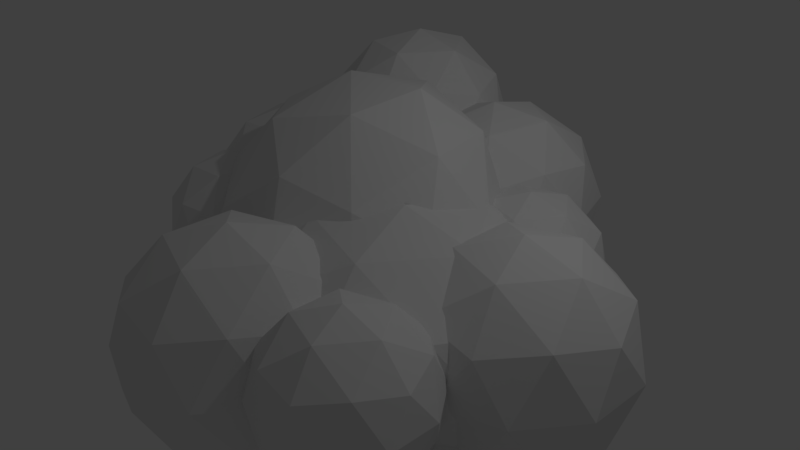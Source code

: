 # Source: cloud1.blend  (saved by Blender 2.77.0; exported with 4.5.12 LTS)
import bpy
from mathutils import Matrix  # noqa: F401  (used for matrix-valued properties, if any)

bpy.ops.wm.read_factory_settings(use_empty=True)
scene = bpy.context.scene
scene.name = 'Scene'

# ---- collections
col_collection_1 = bpy.data.collections.new('Collection 1'); scene.collection.children.link(col_collection_1)

# ---- materials (node trees are filled in below, after node groups)
mat_material = bpy.data.materials.new('Material')
mat_material.alpha_threshold = 0.0
mat_material.use_transparent_shadow = False
mat_material.roughness = 0.5
mat_material.specular_intensity = 0.0

# ---- material node trees

# ---- world
world_world = bpy.data.worlds.new('World'); scene.world = world_world
world_world.color = (0.05088, 0.05088, 0.05088)
world_world.use_sun_shadow = False
world_world.sun_shadow_jitter_overblur = 0.0
world_world.cycles.sampling_method = 'MANUAL'

# ---- cameras
cam_camera = bpy.data.cameras.new('Camera')
cam_camera.clip_end = 100.0
cam_camera.lens = 35.0
cam_camera.sensor_width = 32.0
cam_camera.sensor_height = 18.0
cam_camera.ortho_scale = 7.314
cam_camera.dof.focus_distance = 0.0
cam_camera.dof.aperture_fstop = 128.0

# ---- lights
light_lamp = bpy.data.lights.new('Lamp', 'POINT')
light_lamp.transmission_factor = 0.0
light_lamp.cutoff_distance = 30.0
light_lamp.energy = 100.0
light_lamp.shadow_buffer_clip_start = 1.001
light_lamp.shadow_soft_size = 0.1
light_lamp.shadow_maximum_resolution = 0.006
light_lamp.use_absolute_resolution = True

# ---- meshes
me_icosphere = bpy.data.meshes.new('Icosphere')
me_icosphere.from_pydata([(2.564, -1.502, 0.1917), (3.572, -0.732, 0.924), (2.179, -0.732, 1.377), (2.179, -0.732, -0.9934), (3.572, -0.732, -0.5407), (2.949, 0.5141, 1.377), (1.555, 0.5141, -0.5407), (2.949, 0.5141, -0.9934), (3.81, 0.5141, 0.1917), (2.564, 1.284, 0.1917), (2.337, -1.294, 0.8882), (3.156, -1.294, 0.6221), (2.93, -0.8414, 1.319), (3.749, -0.8414, 0.1917), (3.156, -1.294, -0.2388), (1.831, -1.294, 0.1917), (2.337, -1.294, -0.5049), (1.605, -0.8414, -0.5049), (2.93, -0.8414, -0.9354), (3.888, -0.109, 0.6221), (3.888, -0.109, -0.2388), (2.564, -0.109, 1.585), (3.382, -0.109, 1.319), (1.745, -0.109, -0.9354), (3.382, -0.109, -0.9354), (2.564, -0.109, -1.201), (3.522, 0.6234, 0.8882), (2.197, 0.6235, 1.319), (1.379, 0.6234, 0.1917), (2.197, 0.6235, -0.9354), (3.522, 0.6234, -0.5049), (2.79, 1.076, 0.8882), (3.296, 1.076, 0.1917), (1.971, 1.076, 0.6221), (1.971, 1.076, -0.2388), (2.79, 1.076, -0.5049), (1.147, -1.65, 0.5193), (2.624, -0.8469, 1.592), (0.5834, -0.8469, 2.255), (-0.6779, -0.8469, 0.5193), (0.5834, -0.8469, -1.217), (2.624, -0.8469, -0.5536), (1.712, 0.4526, 2.255), (-0.3293, 0.4526, 1.592), (1.712, 0.4526, -1.217), (2.973, 0.4526, 0.5193), (1.147, 1.256, 0.5193), (0.8159, -1.433, 1.54), (2.016, -1.433, 1.15), (1.684, -0.961, 2.17), (2.884, -0.961, 0.5193), (2.016, -1.433, -0.1113), (0.07454, -1.433, 0.5193), (-0.257, -0.961, 1.54), (0.8159, -1.433, -0.5011), (-0.257, -0.961, -0.5011), (1.684, -0.961, -1.132), (3.088, -0.1972, 1.15), (1.147, -0.1972, 2.56), (2.347, -0.1972, 2.17), (2.347, -0.1972, -1.132), (1.147, -0.1972, -1.522), (2.552, 0.5666, 1.54), (0.611, 0.5666, 2.17), (0.611, 0.5666, -1.132), (2.552, 0.5666, -0.5011), (1.479, 1.039, 1.54), (2.22, 1.039, 0.5193), (0.2795, 1.039, 1.15), (0.2795, 1.039, -0.1113), (1.479, 1.039, -0.5011), (0.3475, -1.406, 2.298), (1.356, -0.6356, 3.031), (-0.03756, -0.6356, 3.483), (-0.8986, -0.6356, 2.298), (1.356, -0.6356, 1.566), (0.7325, 0.6104, 3.483), (-0.6606, 0.6104, 3.031), (-0.6606, 0.6104, 1.566), (0.7325, 0.6104, 1.113), (1.594, 0.6104, 2.298), (0.3475, 1.38, 2.298), (0.1212, -1.198, 2.995), (0.94, -1.198, 2.729), (0.7137, -0.745, 3.425), (1.533, -0.745, 2.298), (0.94, -1.198, 1.868), (-0.3849, -1.198, 2.298), (-0.6112, -0.745, 2.995), (0.1212, -1.198, 1.602), (-0.6112, -0.745, 1.602), (0.7137, -0.745, 1.171), (1.672, -0.01261, 2.729), (0.3475, -0.01261, 3.691), (1.166, -0.01261, 3.425), (-0.9774, -0.01261, 2.729), (-0.4714, -0.01261, 3.425), (-0.4714, -0.01261, 1.171), (-0.9774, -0.01261, 1.868), (1.306, 0.7198, 2.995), (-0.01873, 0.7198, 3.425), (-0.8376, 0.7198, 2.298), (-0.01873, 0.7198, 1.171), (1.306, 0.7198, 1.602), (0.5738, 1.172, 2.995), (1.08, 1.172, 2.298), (-0.245, 1.172, 2.729), (-0.245, 1.172, 1.868), (0.5738, 1.172, 1.602), (1.672, -0.9103, -1.031), (1.395, -0.3575, -1.882), (2.395, -0.3575, -1.557), (1.948, 0.537, -0.1808), (0.9481, 0.537, -1.557), (1.948, 0.537, -1.882), (2.566, 0.537, -1.031), (1.672, 1.09, -1.031), (2.097, -0.7609, -0.7225), (2.522, -0.436, -1.031), (2.097, -0.7609, -1.34), (1.146, -0.7609, -1.031), (1.509, -0.7609, -1.531), (0.9835, -0.436, -1.531), (1.935, -0.436, -1.84), (2.623, 0.08974, -0.7225), (2.623, 0.08974, -1.34), (1.084, 0.08974, -1.84), (2.259, 0.08974, -1.84), (1.672, 0.08974, -2.031), (2.36, 0.6155, -0.5315), (1.409, 0.6155, -0.2225), (0.8211, 0.6155, -1.031), (1.409, 0.6155, -1.84), (2.36, 0.6155, -1.531), (1.834, 0.9404, -0.5315), (2.197, 0.9404, -1.031), (1.246, 0.9404, -0.7225), (1.246, 0.9404, -1.34), (1.834, 0.9404, -1.531), (-2.385, -1.519, -0.9064), (-3.158, -0.7487, -1.883), (-1.697, -0.6512, -1.865), (-2.448, -0.8151, 0.3768), (-3.622, -0.85, -0.4976), (-2.509, 0.5539, -2.049), (-1.798, 0.4874, 0.2109), (-3.26, 0.39, 0.1929), (-3.699, 0.431, -1.204), (-2.572, 1.258, -0.766), (-1.964, -1.253, -1.482), (-2.823, -1.31, -1.493), (-2.419, -0.7999, -2.057), (-3.551, -0.9167, -1.253), (-3.096, -1.369, -0.6784), (-1.706, -1.277, -0.6614), (-1.302, -0.7668, -1.225), (-2.405, -1.349, -0.1645), (-1.743, -0.8631, 0.09285), (-3.133, -0.9558, 0.0758), (-3.596, -0.1638, -1.668), (-3.868, -0.2233, -0.8533), (-2.037, -0.0343, -2.154), (-2.896, -0.09157, -2.165), (-2.061, -0.1697, 0.4922), (-3.61, -0.2474, -0.03224), (-2.92, -0.227, 0.4817), (-3.214, 0.6018, -1.765), (-1.824, 0.6945, -1.748), (-1.406, 0.6554, -0.4198), (-2.538, 0.5386, 0.3842), (-3.655, 0.5055, -0.4474), (-2.551, 1.088, -1.508), (-3.251, 1.015, -1.011), (-1.861, 1.108, -0.994), (-2.134, 1.049, -0.1795), (-2.993, 0.9913, -0.19), (-0.9315, -1.576, -0.7704), (-2.043, -0.772, -2.218), (0.0982, -0.6293, -2.192), (0.7418, -0.6894, -0.1453), (-1.001, -0.8694, 1.093), (-2.722, -0.9204, -0.1878), (-1.126, 1.319, -0.6239), (-0.3092, -1.274, -1.619), (-1.568, -1.358, -1.634), (-0.9623, -0.8011, -2.469), (-2.62, -0.9722, -1.292), (-1.967, -1.445, -0.4408), (0.06913, -1.309, -0.4158), (0.6744, -0.7525, -1.251), (-0.9555, -1.415, 0.3121), (0.02799, -0.8937, 0.6795), (-2.008, -1.029, 0.6545), (-2.666, -0.1772, -1.915), (-0.3825, 0.01248, -2.628), (-1.641, -0.07142, -2.643), (-2.687, -0.2998, 0.4806), (-1.675, -0.2698, 1.234), (-2.086, 0.6364, -2.074), (-1.102, 1.158, -1.706), (-2.127, 1.052, -0.9785), (-1.749, 1.017, 0.2243), (0.3724, -1.172, -2.185), (-0.401, -0.4018, -3.161), (1.06, -0.3044, -3.144), (1.5, -0.3454, -1.747), (0.2483, 0.9007, -3.327), (1.423, 0.9356, -2.453), (0.9591, 0.8343, -1.067), (0.1856, 1.604, -2.044), (0.7932, -0.9057, -2.761), (-0.06579, -0.963, -2.771), (0.3386, -0.453, -3.335), (-0.7931, -0.5698, -2.531), (-0.3385, -1.023, -1.957), (1.051, -0.9299, -1.94), (1.456, -0.4199, -2.503), (0.352, -1.002, -1.443), (1.015, -0.5163, -1.185), (-0.3753, -0.6089, -1.202), (-0.8382, 0.1831, -2.946), (-1.111, 0.1236, -2.131), (0.7202, 0.3126, -3.432), (-0.1388, 0.2553, -3.443), (1.669, 0.3089, -2.097), (1.411, 0.333, -2.918), (1.396, 0.2494, -1.283), (-0.4566, 0.9487, -3.043), (0.9333, 1.041, -3.026), (1.351, 1.002, -1.698), (0.2194, 0.8855, -0.894), (-0.8978, 0.8524, -1.726), (0.206, 1.435, -2.786), (-0.4934, 1.362, -2.289), (0.8965, 1.455, -2.272), (0.6238, 1.395, -1.458), (-0.2352, 1.338, -1.468), (-1.968, -0.9714, 0.5661), (-2.013, -0.4662, 1.487), (-2.856, -0.4912, 0.8596), (-2.057, 0.5165, -0.2542), (-1.547, 0.4688, 1.368), (-2.596, 0.3988, 1.355), (-2.912, 0.4283, 0.3526), (-2.102, 1.022, 0.6669), (-2.283, -0.8214, 0.1451), (-2.805, -0.5391, 0.3176), (-2.479, -0.8641, 0.7297), (-1.481, -0.7976, 0.742), (-1.983, -0.8494, 1.099), (-1.507, -0.5007, 1.283), (-2.505, -0.5672, 1.271), (-2.837, 0.001338, 0.0196), (-3.033, -0.0414, 0.6042), (-1.735, -0.00293, 1.57), (-1.233, 0.04889, 1.213), (-2.848, -0.05873, 1.194), (-2.352, -0.04404, 1.562), (-2.563, 0.5509, -0.0504), (-1.266, 0.5894, 0.9154), (-2.078, 0.5055, 1.492), (-2.88, 0.4818, 0.8956), (-2.088, 0.8996, 0.1343), (-2.59, 0.8478, 0.491), (-1.592, 0.9143, 0.5032), (-1.788, 0.8716, 1.088), (-2.404, 0.8305, 1.08), (-1.155, 0.7435, 1.423), (0.04233, 0.4282, 1.665), (0.7897, 1.194, 0.9969), (-1.147, 1.704, 0.6053), (0.05461, 1.983, 0.3422), (-2.027, 0.9313, 0.662), (-0.8372, -0.3446, 1.721), (1.107, 0.1059, 1.296), (1.12, 1.66, -0.02669), (-0.8173, 2.17, -0.4183), (-1.513, -0.8292, 1.145), (-2.248, -0.04066, 0.4908), (-0.3159, -1.145, 1.388), (1.641, 0.8604, -0.3606), (-0.2913, 1.964, -1.257), (0.9058, 1.649, -1.015), (-2.24, 0.92, -0.3266), (-1.493, 1.686, -0.9943), (-1.727, -0.8406, 0.1569), (0.2102, -1.351, 0.5486), (-0.6618, -1.163, -0.212), (0.54, -0.8844, -0.4751), (-1.714, 0.7138, -1.166), (0.23, 1.164, -1.591), (-0.2794, 1.351, 1.172), (-1.763, 1.671, -0.1224), (-1.776, 0.03626, 1.268), (0.2608, -0.5001, 1.68), (1.532, 0.8028, 0.544), (0.2817, 2.144, -0.5699), (-0.8888, -1.325, 0.7001), (1.169, 0.7835, -1.138), (-0.8679, 1.32, -1.55), (0.8229, -1.788, -0.9956), (1.341, -1.392, -0.6192), (0.625, -1.392, -0.3866), (0.1826, -1.392, -0.9956), (0.625, -1.392, -1.605), (1.341, -1.392, -1.372), (0.3049, -0.752, -1.372), (1.021, -0.752, -1.605), (1.463, -0.752, -0.9956), (0.7066, -1.681, -0.6377), (1.127, -1.681, -0.7744), (1.011, -1.448, -0.4164), (1.432, -1.448, -0.9956), (1.127, -1.681, -1.217), (0.4465, -1.681, -0.9956), (0.3302, -1.448, -0.6377), (0.7066, -1.681, -1.354), (0.3302, -1.448, -1.354), (1.011, -1.448, -1.575), (1.504, -1.072, -0.7744), (1.504, -1.072, -1.217), (1.244, -1.072, -0.4164), (0.1421, -1.072, -0.7744), (0.4021, -1.072, -0.4164), (0.4021, -1.072, -1.575), (0.1421, -1.072, -1.217), (1.244, -1.072, -1.575), (0.8229, -1.072, -1.711), (0.6347, -0.6958, -1.575), (1.316, -0.6958, -1.354), (0.9392, -0.4632, -1.354), (2.239, -1.67, 1.317), (2.757, -1.274, 1.694), (2.041, -1.274, 1.926), (1.599, -1.274, 1.317), (2.041, -1.274, 0.7084), (2.757, -1.274, 0.941), (2.437, -0.634, 1.926), (2.88, -0.634, 1.317), (2.123, -1.563, 1.675), (2.544, -1.563, 1.539), (2.428, -1.331, 1.896), (2.848, -1.331, 1.317), (2.544, -1.563, 1.096), (1.863, -1.563, 1.317), (1.747, -1.331, 1.675), (2.123, -1.563, 0.9594), (1.747, -1.331, 0.9594), (2.428, -1.331, 0.7382), (2.92, -0.9542, 1.539), (2.92, -0.9542, 1.096), (2.239, -0.9542, 2.033), (2.66, -0.9542, 1.896), (1.559, -0.9542, 1.539), (1.819, -0.9542, 1.896), (2.66, -0.9542, 0.7382), (2.732, -0.5778, 1.675), (2.051, -0.5778, 1.896), (2.356, -0.3452, 1.675), (2.616, -0.3452, 1.317), (-0.1173, -2.169, 1.136), (0.6073, -1.616, 1.663), (-0.3941, -1.616, 1.988), (-1.013, -1.616, 1.136), (-0.3941, -1.616, 0.2845), (0.6073, -1.616, 0.6099), (-0.842, -0.72, 1.663), (-0.28, -2.02, 1.637), (0.3086, -2.02, 1.446), (0.1459, -1.694, 1.947), (0.7346, -1.694, 1.136), (0.3086, -2.02, 0.8269), (-0.6438, -2.02, 1.136), (-0.8065, -1.694, 1.637), (-0.28, -2.02, 0.6357), (-0.8065, -1.694, 0.6357), (0.1459, -1.694, 0.3262), (0.8351, -1.168, 1.446), (0.8351, -1.168, 0.8269), (-0.1173, -1.168, 2.138), (0.4713, -1.168, 1.947), (-1.07, -1.168, 1.446), (-0.706, -1.168, 1.947), (-0.706, -1.168, 0.3262), (-1.07, -1.168, 0.8269), (0.4713, -1.168, 0.3262), (-0.1173, -1.168, 0.1349), (-0.3806, -0.6413, 1.947), (-0.9692, -0.6413, 1.136), (-0.5433, -0.3159, 1.446), (2.098, -0.8684, 2.22), (2.822, -0.3148, 2.746), (1.821, -0.3148, 3.072), (2.822, -0.3148, 1.693), (2.374, 0.581, 3.072), (1.373, 0.581, 2.746), (1.373, 0.581, 1.693), (2.374, 0.581, 1.368), (2.993, 0.581, 2.22), (2.098, 1.135, 2.22), (1.935, -0.7188, 2.721), (2.524, -0.7188, 2.529), (2.361, -0.3934, 3.03), (2.949, -0.3934, 2.22), (2.524, -0.7188, 1.91), (1.571, -0.7188, 2.22), (1.408, -0.3934, 2.721), (1.935, -0.7188, 1.719), (2.361, -0.3934, 1.41), (3.05, 0.1331, 2.529), (3.05, 0.1331, 1.91), (2.098, 0.1331, 3.221), (2.686, 0.1331, 3.03), (1.145, 0.1331, 2.529), (1.509, 0.1331, 3.03), (2.686, 0.1331, 1.41), (2.787, 0.6596, 2.721), (1.834, 0.6596, 3.03), (1.246, 0.6596, 2.22), (1.834, 0.6596, 1.41), (2.787, 0.6596, 1.719), (2.26, 0.985, 2.721), (2.624, 0.985, 2.22), (1.672, 0.985, 2.529), (1.672, 0.985, 1.91), (2.26, 0.985, 1.719), (-1.444, -0.3502, -2.261), (-2.615, 0.3737, -2.261), (-1.806, 0.3737, -3.375), (-0.4964, 0.3737, -2.949), (-1.082, 1.545, -1.147), (-2.392, 1.545, -1.572), (-2.392, 1.545, -2.949), (-1.082, 1.545, -3.375), (-0.2727, 1.545, -2.261), (-1.444, 2.269, -2.261), (-0.887, -0.1546, -1.856), (-0.33, 0.2709, -2.261), (-0.887, -0.1546, -2.665), (-2.132, -0.1546, -2.261), (-2.345, 0.2709, -1.606), (-1.657, -0.1546, -2.915), (-2.345, 0.2709, -2.915), (-1.1, 0.2709, -3.32), (-0.1985, 0.9594, -1.856), (-0.1985, 0.9594, -2.665), (-1.444, 0.9594, -0.9511), (-0.6743, 0.9594, -1.201), (-2.689, 0.9594, -1.856), (-2.214, 0.9594, -1.201), (-2.214, 0.9594, -3.32), (-2.689, 0.9594, -2.665), (-0.6743, 0.9594, -3.32), (-1.444, 0.9594, -3.57), (-0.5428, 1.648, -1.606), (-1.788, 1.648, -1.201), (-2.558, 1.648, -2.261), (-1.788, 1.648, -3.32), (-0.5428, 1.648, -2.915), (-1.231, 2.073, -1.606), (-0.7555, 2.073, -2.261), (-2.001, 2.073, -1.856), (-2.001, 2.073, -2.665), (-1.231, 2.073, -2.915)], [], [(0, 11, 10), (1, 11, 13), (0, 10, 15), (0, 15, 16), (0, 16, 14), (1, 13, 19), (3, 17, 23), (4, 18, 24), (1, 19, 22), (3, 23, 25), (4, 24, 20), (5, 26, 31), (6, 28, 34), (7, 29, 35), (8, 30, 32), (32, 35, 9), (32, 30, 35), (30, 7, 35), (35, 34, 9), (35, 29, 34), (29, 6, 34), (34, 33, 9), (34, 28, 33), (33, 31, 9), (33, 27, 31), (27, 5, 31), (31, 32, 9), (31, 26, 32), (26, 8, 32), (20, 30, 8), (20, 24, 30), (24, 7, 30), (25, 29, 7), (21, 5, 27), (22, 26, 5), (22, 19, 26), (19, 8, 26), (24, 25, 7), (24, 18, 25), (18, 3, 25), (21, 22, 5), (21, 12, 22), (12, 1, 22), (19, 20, 8), (19, 13, 20), (13, 4, 20), (14, 18, 4), (14, 16, 18), (16, 3, 18), (16, 17, 3), (16, 15, 17), (13, 14, 4), (13, 11, 14), (11, 0, 14), (10, 12, 2), (10, 11, 12), (11, 1, 12), (36, 48, 47), (36, 47, 52), (36, 52, 54), (36, 54, 51), (38, 49, 58), (41, 56, 60), (37, 57, 59), (42, 62, 66), (43, 63, 68), (44, 64, 70), (67, 70, 46), (67, 65, 70), (65, 44, 70), (69, 68, 46), (68, 66, 46), (68, 63, 66), (63, 42, 66), (66, 67, 46), (66, 62, 67), (62, 45, 67), (59, 57, 62), (57, 45, 62), (60, 56, 61), (56, 40, 61), (58, 49, 59), (49, 37, 59), (51, 56, 41), (51, 54, 56), (54, 40, 56), (54, 55, 40), (54, 52, 55), (52, 39, 55), (52, 47, 53), (47, 38, 53), (50, 51, 41), (50, 48, 51), (48, 36, 51), (47, 49, 38), (47, 48, 49), (48, 37, 49), (71, 83, 82), (72, 83, 85), (71, 82, 87), (71, 87, 89), (71, 89, 86), (72, 85, 92), (73, 84, 93), (74, 88, 95), (72, 92, 94), (73, 93, 96), (74, 95, 98), (76, 99, 104), (77, 100, 106), (78, 101, 107), (79, 102, 108), (80, 103, 105), (105, 108, 81), (105, 103, 108), (103, 79, 108), (108, 107, 81), (108, 102, 107), (102, 78, 107), (107, 106, 81), (107, 101, 106), (101, 77, 106), (106, 104, 81), (106, 100, 104), (100, 76, 104), (104, 105, 81), (104, 99, 105), (99, 80, 105), (98, 101, 78), (98, 95, 101), (95, 77, 101), (96, 100, 77), (96, 93, 100), (93, 76, 100), (94, 99, 76), (94, 92, 99), (92, 80, 99), (97, 98, 78), (97, 90, 98), (90, 74, 98), (95, 96, 77), (95, 88, 96), (88, 73, 96), (93, 94, 76), (93, 84, 94), (84, 72, 94), (86, 89, 91), (89, 87, 90), (87, 74, 90), (87, 88, 74), (87, 82, 88), (82, 73, 88), (85, 86, 75), (85, 83, 86), (83, 71, 86), (82, 84, 73), (82, 83, 84), (83, 72, 84), (109, 120, 121), (109, 121, 119), (111, 123, 127), (110, 126, 128), (111, 127, 125), (112, 129, 134), (113, 131, 137), (114, 132, 138), (115, 133, 135), (135, 138, 116), (135, 133, 138), (133, 114, 138), (138, 137, 116), (138, 132, 137), (132, 113, 137), (137, 136, 116), (137, 131, 136), (136, 134, 116), (136, 130, 134), (130, 112, 134), (134, 135, 116), (134, 129, 135), (129, 115, 135), (125, 133, 115), (125, 127, 133), (127, 114, 133), (128, 132, 114), (128, 126, 132), (124, 115, 129), (127, 128, 114), (127, 123, 128), (123, 110, 128), (124, 125, 115), (124, 118, 125), (118, 111, 125), (119, 123, 111), (119, 121, 123), (121, 110, 123), (121, 122, 110), (121, 120, 122), (118, 119, 111), (118, 117, 119), (117, 109, 119), (139, 150, 149), (140, 150, 152), (139, 149, 154), (139, 154, 156), (139, 156, 153), (140, 152, 159), (141, 151, 161), (142, 157, 163), (143, 158, 164), (140, 159, 162), (143, 164, 160), (144, 166, 171), (146, 169, 175), (147, 170, 172), (172, 175, 148), (172, 170, 175), (170, 146, 175), (175, 174, 148), (175, 169, 174), (169, 145, 174), (174, 173, 148), (174, 168, 173), (173, 171, 148), (173, 167, 171), (167, 144, 171), (171, 172, 148), (171, 166, 172), (166, 147, 172), (160, 170, 147), (160, 164, 170), (164, 146, 170), (165, 169, 146), (162, 166, 144), (162, 159, 166), (159, 147, 166), (164, 165, 146), (164, 158, 165), (158, 142, 165), (161, 162, 144), (161, 151, 162), (151, 140, 162), (159, 160, 147), (159, 152, 160), (152, 143, 160), (153, 158, 143), (153, 156, 158), (156, 142, 158), (156, 157, 142), (156, 154, 157), (154, 149, 155), (152, 153, 143), (152, 150, 153), (150, 139, 153), (149, 151, 141), (149, 150, 151), (150, 140, 151), (176, 184, 183), (177, 184, 186), (176, 183, 188), (176, 188, 190), (176, 190, 187), (177, 186, 193), (178, 185, 194), (181, 192, 196), (177, 193, 195), (200, 201, 182), (199, 200, 182), (195, 193, 198), (196, 192, 197), (192, 180, 197), (194, 185, 195), (185, 177, 195), (187, 192, 181), (187, 190, 192), (190, 180, 192), (190, 191, 180), (190, 188, 191), (188, 179, 191), (188, 189, 179), (188, 183, 189), (183, 178, 189), (186, 187, 181), (186, 184, 187), (184, 176, 187), (183, 185, 178), (183, 184, 185), (184, 177, 185), (202, 211, 210), (203, 211, 213), (202, 210, 215), (202, 215, 217), (202, 217, 214), (203, 213, 220), (204, 212, 222), (205, 216, 224), (203, 220, 223), (204, 222, 225), (205, 224, 226), (206, 227, 232), (207, 228, 234), (208, 229, 235), (233, 236, 209), (233, 231, 236), (236, 235, 209), (236, 230, 235), (230, 208, 235), (235, 234, 209), (235, 229, 234), (229, 207, 234), (234, 232, 209), (234, 228, 232), (228, 206, 232), (232, 233, 209), (232, 227, 233), (226, 229, 208), (226, 224, 229), (224, 207, 229), (225, 228, 207), (225, 222, 228), (222, 206, 228), (223, 227, 206), (223, 220, 227), (224, 225, 207), (224, 216, 225), (216, 204, 225), (222, 223, 206), (222, 212, 223), (212, 203, 223), (220, 213, 221), (214, 217, 219), (217, 215, 218), (215, 205, 218), (215, 216, 205), (215, 210, 216), (210, 204, 216), (213, 211, 214), (211, 202, 214), (210, 212, 204), (210, 211, 212), (211, 203, 212), (237, 248, 249), (237, 249, 247), (238, 250, 254), (239, 251, 256), (238, 254, 257), (239, 256, 253), (240, 258, 262), (241, 259, 265), (242, 260, 266), (243, 261, 263), (263, 266, 244), (263, 261, 266), (261, 242, 266), (266, 265, 244), (266, 260, 265), (260, 241, 265), (265, 264, 244), (265, 259, 264), (264, 262, 244), (262, 263, 244), (262, 258, 263), (258, 243, 263), (253, 261, 243), (253, 256, 261), (256, 242, 261), (257, 260, 242), (257, 254, 260), (254, 241, 260), (255, 259, 241), (256, 257, 242), (256, 251, 257), (251, 238, 257), (254, 255, 241), (254, 250, 255), (252, 253, 243), (252, 246, 253), (246, 239, 253), (247, 251, 239), (247, 249, 251), (249, 238, 251), (249, 250, 238), (249, 248, 250), (246, 247, 239), (246, 245, 247), (245, 237, 247), (287, 286, 297), (284, 289, 283), (285, 297, 277), (287, 297, 285), (284, 283, 292), (278, 285, 277), (281, 276, 296), (271, 270, 291), (268, 274, 269), (267, 268, 291), (275, 296, 271), (270, 267, 291), (283, 278, 272), (270, 272, 267), (272, 293, 267), (282, 296, 275), (267, 273, 268), (273, 294, 268), (274, 295, 269), (269, 275, 271), (271, 276, 270), (299, 289, 284), (283, 272, 292), (277, 273, 293), (298, 290, 282), (279, 294, 273), (280, 282, 275), (281, 284, 276), (268, 269, 291), (276, 292, 270), (299, 284, 281), (277, 279, 273), (298, 282, 280), (282, 290, 281), (280, 275, 295), (284, 292, 276), (295, 275, 269), (269, 271, 291), (296, 276, 271), (278, 277, 293), (282, 281, 296), (297, 279, 277), (290, 299, 281), (292, 272, 270), (287, 288, 286), (293, 273, 267), (300, 310, 309), (301, 310, 312), (300, 309, 314), (300, 314, 316), (300, 316, 313), (301, 312, 319), (303, 315, 322), (304, 317, 324), (305, 318, 326), (301, 319, 321), (303, 322, 325), (304, 324, 327), (305, 326, 320), (329, 307, 330), (320, 329, 308), (320, 326, 329), (326, 307, 329), (327, 328, 307), (327, 324, 328), (324, 306, 328), (326, 327, 307), (326, 318, 327), (318, 304, 327), (324, 325, 306), (324, 317, 325), (317, 303, 325), (322, 315, 323), (315, 302, 323), (311, 301, 321), (319, 320, 308), (319, 312, 320), (312, 305, 320), (313, 318, 305), (313, 316, 318), (316, 304, 318), (316, 317, 304), (316, 314, 317), (314, 303, 317), (314, 315, 303), (314, 309, 315), (309, 302, 315), (312, 313, 305), (312, 310, 313), (310, 300, 313), (309, 311, 302), (309, 310, 311), (310, 301, 311), (331, 340, 339), (332, 340, 342), (331, 339, 344), (331, 344, 346), (331, 346, 343), (332, 342, 349), (333, 341, 351), (334, 345, 353), (336, 348, 355), (332, 349, 352), (333, 351, 354), (336, 355, 350), (337, 356, 358), (358, 356, 359), (356, 338, 359), (354, 351, 357), (351, 337, 357), (352, 356, 337), (352, 349, 356), (349, 338, 356), (353, 345, 354), (345, 333, 354), (351, 352, 337), (351, 341, 352), (341, 332, 352), (349, 350, 338), (349, 342, 350), (342, 336, 350), (343, 348, 336), (343, 346, 348), (346, 335, 348), (346, 347, 335), (346, 344, 347), (344, 334, 347), (344, 345, 334), (344, 339, 345), (339, 333, 345), (342, 343, 336), (342, 340, 343), (340, 331, 343), (339, 341, 333), (339, 340, 341), (340, 332, 341), (360, 368, 367), (361, 368, 370), (360, 367, 372), (360, 372, 374), (360, 374, 371), (361, 370, 377), (362, 369, 379), (363, 373, 381), (364, 375, 383), (365, 376, 385), (361, 377, 380), (362, 379, 382), (363, 381, 384), (364, 383, 386), (365, 385, 378), (366, 387, 389), (388, 366, 389), (384, 381, 388), (381, 366, 388), (382, 387, 366), (382, 379, 387), (385, 376, 386), (376, 364, 386), (383, 375, 384), (375, 363, 384), (381, 382, 366), (381, 373, 382), (373, 362, 382), (379, 369, 380), (369, 361, 380), (377, 370, 378), (370, 365, 378), (371, 376, 365), (371, 374, 376), (374, 364, 376), (374, 375, 364), (374, 372, 375), (372, 363, 375), (372, 373, 363), (372, 367, 373), (367, 362, 373), (370, 371, 365), (370, 368, 371), (368, 360, 371), (367, 369, 362), (367, 368, 369), (368, 361, 369), (390, 401, 400), (391, 401, 403), (390, 400, 405), (390, 405, 407), (390, 407, 404), (391, 403, 409), (392, 402, 411), (393, 408, 415), (391, 409, 412), (392, 411, 414), (393, 415, 410), (394, 416, 421), (395, 417, 423), (396, 418, 424), (397, 419, 425), (398, 420, 422), (422, 425, 399), (422, 420, 425), (420, 397, 425), (425, 424, 399), (425, 419, 424), (419, 396, 424), (424, 423, 399), (424, 418, 423), (418, 395, 423), (423, 421, 399), (423, 417, 421), (417, 394, 421), (421, 422, 399), (421, 416, 422), (416, 398, 422), (410, 420, 398), (410, 415, 420), (415, 397, 420), (414, 417, 395), (414, 411, 417), (411, 394, 417), (412, 416, 394), (412, 409, 416), (409, 398, 416), (413, 414, 395), (413, 406, 414), (406, 392, 414), (411, 412, 394), (411, 402, 412), (402, 391, 412), (409, 410, 398), (409, 403, 410), (403, 393, 410), (404, 408, 393), (405, 400, 406), (400, 392, 406), (403, 404, 393), (403, 401, 404), (401, 390, 404), (400, 402, 392), (400, 401, 402), (401, 391, 402), (426, 439, 441), (426, 441, 438), (427, 440, 448), (428, 442, 450), (429, 443, 452), (427, 448, 451), (428, 450, 453), (429, 452, 445), (430, 454, 459), (431, 455, 461), (432, 456, 462), (433, 457, 463), (434, 458, 460), (460, 463, 435), (460, 458, 463), (458, 433, 463), (463, 462, 435), (463, 457, 462), (457, 432, 462), (462, 461, 435), (462, 456, 461), (456, 431, 461), (461, 459, 435), (461, 455, 459), (455, 430, 459), (459, 460, 435), (459, 454, 460), (454, 434, 460), (445, 458, 434), (445, 452, 458), (452, 433, 458), (453, 457, 433), (453, 450, 457), (450, 432, 457), (451, 456, 432), (451, 448, 456), (448, 431, 456), (449, 455, 431), (449, 446, 455), (446, 430, 455), (447, 454, 430), (447, 444, 454), (444, 434, 454), (452, 453, 433), (452, 443, 453), (443, 428, 453), (450, 451, 432), (450, 442, 451), (442, 427, 451), (448, 449, 431), (448, 440, 449), (444, 445, 434), (438, 443, 429), (438, 441, 443), (441, 428, 443), (441, 442, 428), (441, 439, 442), (439, 427, 442), (439, 440, 427), (437, 436, 438), (436, 426, 438)])
_uv = me_icosphere.uv_layers.new(name='UVMap')
_uv.uv.foreach_set('vector', [0.612, 0.6898, 0.6548, 0.6737, 0.6317, 0.7223, 0.243, 0.5437, 0.2105, 0.5596, 0.2172, 0.5065, 0.612, 0.6898, 0.6317, 0.7223, 0.5778, 0.7197, 0.612, 0.6898, 0.5778, 0.7197, 0.5675, 0.6694, 0.612, 0.6898, 0.5675, 0.6694, 0.6151, 0.641, 0.243, 0.5437, 0.2172, 0.5065, 0.267, 0.5012, 0.2843, 0.8751, 0.3088, 0.8558, 0.3088, 0.9097, 0.612, 0.5975, 0.5675, 0.6151, 0.5778, 0.5776, 0.243, 0.5437, 0.267, 0.5012, 0.2912, 0.5512, 0.504, 0.1739, 0.504, 0.2202, 0.4687, 0.181, 0.07705, 0.5499, 0.07173, 0.5749, 0.03124, 0.5666, 0.8194, 0.1261, 0.7719, 0.122, 0.7995, 0.08657, 0.7748, 0.9024, 0.7748, 0.9501, 0.7446, 0.9277, 0.06888, 0.6183, 0.09708, 0.6584, 0.04211, 0.6584, 0.0, 0.6043, 0.02644, 0.6068, 0.001619, 0.6502, 0.7512, 0.07152, 0.7549, 0.01802, 0.7842, 0.04018, 0.001619, 0.6502, 0.02644, 0.6068, 0.04211, 0.6584, 0.02644, 0.6068, 0.06888, 0.6183, 0.04211, 0.6584, 0.04211, 0.6584, 0.07226, 0.7017, 0.02666, 0.6921, 0.04211, 0.6584, 0.09708, 0.6584, 0.07226, 0.7017, 0.09708, 0.6584, 0.1202, 0.692, 0.07226, 0.7017, 0.8054, 0.0, 0.833, 0.04236, 0.7842, 0.04018, 0.8054, 0.0, 0.8596, 0.006305, 0.833, 0.04236, 0.833, 0.04236, 0.7995, 0.08657, 0.7842, 0.04018, 0.833, 0.04236, 0.8537, 0.09287, 0.7995, 0.08657, 0.8537, 0.09287, 0.8194, 0.1261, 0.7995, 0.08657, 0.7995, 0.08657, 0.7512, 0.07152, 0.7842, 0.04018, 0.7995, 0.08657, 0.7719, 0.122, 0.7512, 0.07152, 0.3215, 0.5057, 0.2947, 0.4663, 0.3358, 0.4682, 0.2476, 0.461, 0.2901, 0.4406, 0.2947, 0.4663, 0.03124, 0.5666, 0.07173, 0.5749, 0.02644, 0.6068, 0.07173, 0.5749, 0.06888, 0.6183, 0.02644, 0.6068, 0.1154, 0.6067, 0.09708, 0.6584, 0.06888, 0.6183, 0.8596, 0.1322, 0.8194, 0.1261, 0.8537, 0.09287, 0.2912, 0.5512, 0.3215, 0.5057, 0.3358, 0.5513, 0.2912, 0.5512, 0.267, 0.5012, 0.3215, 0.5057, 0.267, 0.5012, 0.2947, 0.4663, 0.3215, 0.5057, 0.07173, 0.5749, 0.1154, 0.6067, 0.06888, 0.6183, 0.07173, 0.5749, 0.1202, 0.5665, 0.1154, 0.6067, 0.5675, 0.6151, 0.5311, 0.6458, 0.5302, 0.606, 0.3108, 0.5917, 0.2912, 0.5512, 0.3358, 0.5513, 0.3108, 0.5917, 0.2563, 0.5873, 0.2912, 0.5512, 0.2563, 0.5873, 0.243, 0.5437, 0.2912, 0.5512, 0.267, 0.5012, 0.2476, 0.461, 0.2947, 0.4663, 0.267, 0.5012, 0.2172, 0.5065, 0.2476, 0.461, 0.2172, 0.5065, 0.2099, 0.4753, 0.2476, 0.461, 0.6151, 0.641, 0.5675, 0.6151, 0.612, 0.5975, 0.6151, 0.641, 0.5675, 0.6694, 0.5675, 0.6151, 0.5675, 0.6694, 0.5311, 0.6458, 0.5675, 0.6151, 0.5675, 0.6694, 0.5302, 0.6938, 0.5311, 0.6458, 0.5675, 0.6694, 0.5778, 0.7197, 0.5302, 0.6938, 0.6548, 0.6194, 0.6151, 0.641, 0.612, 0.5975, 0.6548, 0.6194, 0.6548, 0.6737, 0.6151, 0.641, 0.6548, 0.6737, 0.612, 0.6898, 0.6151, 0.641, 0.4791, 0.9316, 0.5233, 0.9648, 0.4786, 0.98, 0.4791, 0.9316, 0.5233, 0.9148, 0.5233, 0.9648, 0.2105, 0.5596, 0.243, 0.5437, 0.2563, 0.5873, 0.3262, 0.1499, 0.3892, 0.1262, 0.3577, 0.1985, 0.3262, 0.1499, 0.3577, 0.1985, 0.2786, 0.1972, 0.3262, 0.1499, 0.2786, 0.1972, 0.2612, 0.124, 0.3262, 0.1499, 0.2612, 0.124, 0.3296, 0.08016, 0.4932, 0.07379, 0.4431, 0.02737, 0.5077, 0.01961, 0.3262, 0.02179, 0.2612, 0.04872, 0.2786, 0.0, 0.1273, 0.6894, 0.1482, 0.635, 0.1822, 0.7087, 0.1574, 0.3733, 0.09645, 0.4052, 0.1086, 0.3402, 0.17, 0.2357, 0.1756, 0.3056, 0.116, 0.2593, 0.32, 0.7843, 0.3672, 0.7308, 0.3744, 0.8041, 0.03691, 0.3589, 0.0, 0.2896, 0.0561, 0.2946, 0.3744, 0.8646, 0.3138, 0.8473, 0.3744, 0.8041, 0.3138, 0.8473, 0.32, 0.7843, 0.3744, 0.8041, 0.04889, 0.228, 0.116, 0.2593, 0.0561, 0.2946, 0.116, 0.2593, 0.1086, 0.3402, 0.0561, 0.2946, 0.116, 0.2593, 0.1756, 0.3056, 0.1086, 0.3402, 0.1756, 0.3056, 0.1574, 0.3733, 0.1086, 0.3402, 0.1086, 0.3402, 0.03691, 0.3589, 0.0561, 0.2946, 0.1086, 0.3402, 0.09645, 0.4052, 0.03691, 0.3589, 0.09645, 0.4052, 0.03542, 0.4052, 0.03691, 0.3589, 0.1822, 0.7087, 0.1482, 0.635, 0.2099, 0.6513, 0.1482, 0.635, 0.1743, 0.5917, 0.2099, 0.6513, 0.9737, 0.4562, 0.9389, 0.4084, 0.9737, 0.377, 0.2612, 0.04872, 0.2099, 0.09644, 0.2103, 0.04387, 0.2099, 0.7686, 0.1482, 0.7523, 0.1822, 0.7087, 0.1482, 0.7523, 0.1273, 0.6894, 0.1822, 0.7087, 0.3296, 0.08016, 0.2612, 0.04872, 0.3262, 0.02179, 0.3296, 0.08016, 0.2612, 0.124, 0.2612, 0.04872, 0.2612, 0.124, 0.2099, 0.09644, 0.2612, 0.04872, 0.2612, 0.124, 0.2103, 0.1657, 0.2099, 0.09644, 0.2612, 0.124, 0.2786, 0.1972, 0.2103, 0.1657, 0.2786, 0.1972, 0.2395, 0.2209, 0.2103, 0.1657, 0.4537, 0.1739, 0.4431, 0.1029, 0.5077, 0.1418, 0.4431, 0.1029, 0.4932, 0.07379, 0.5077, 0.1418, 0.3892, 0.05087, 0.3296, 0.08016, 0.3262, 0.02179, 0.3892, 0.05087, 0.3892, 0.1262, 0.3296, 0.08016, 0.3892, 0.1262, 0.3262, 0.1499, 0.3296, 0.08016, 0.4431, 0.1029, 0.4431, 0.02737, 0.4932, 0.07379, 0.4431, 0.1029, 0.3892, 0.0595, 0.4431, 0.02737, 0.3892, 0.0595, 0.4014, 0.0, 0.4431, 0.02737, 0.2416, 0.7724, 0.2099, 0.8054, 0.2099, 0.7515, 0.04486, 0.7335, 0.02751, 0.7017, 0.08087, 0.706, 0.2416, 0.7724, 0.2099, 0.7515, 0.2597, 0.7308, 0.2416, 0.7724, 0.2597, 0.7308, 0.2906, 0.7718, 0.2416, 0.7724, 0.2906, 0.7718, 0.2597, 0.8179, 0.04486, 0.7335, 0.08087, 0.706, 0.08833, 0.7556, 0.8237, 0.7855, 0.779, 0.8007, 0.7972, 0.7485, 0.6978, 0.8061, 0.6548, 0.79, 0.6949, 0.7572, 0.04486, 0.7335, 0.08833, 0.7556, 0.03958, 0.782, 0.8237, 0.7855, 0.7972, 0.7485, 0.8526, 0.7494, 0.6978, 0.8061, 0.6949, 0.7572, 0.7424, 0.7858, 0.6784, 0.2418, 0.7208, 0.2636, 0.6818, 0.2859, 0.5972, 0.2897, 0.6341, 0.2595, 0.6341, 0.3141, 0.7785, 0.7628, 0.7424, 0.7317, 0.779, 0.7234, 0.2039, 0.8192, 0.2044, 0.8682, 0.1591, 0.8371, 0.155, 0.7686, 0.1754, 0.7857, 0.1304, 0.8074, 0.7208, 0.3182, 0.6972, 0.3663, 0.6784, 0.3346, 0.1304, 0.8074, 0.1754, 0.7857, 0.1591, 0.8371, 0.1754, 0.7857, 0.2039, 0.8192, 0.1591, 0.8371, 0.1591, 0.8371, 0.1594, 0.8899, 0.1273, 0.8561, 0.1591, 0.8371, 0.2044, 0.8682, 0.1594, 0.8899, 0.2044, 0.8682, 0.2044, 0.909, 0.1594, 0.8899, 0.6436, 0.3638, 0.6341, 0.3141, 0.6784, 0.3346, 0.6436, 0.3638, 0.5959, 0.3374, 0.6341, 0.3141, 0.5959, 0.3374, 0.5972, 0.2897, 0.6341, 0.3141, 0.6341, 0.3141, 0.6818, 0.2859, 0.6784, 0.3346, 0.6341, 0.3141, 0.6341, 0.2595, 0.6818, 0.2859, 0.6341, 0.2595, 0.6784, 0.2418, 0.6818, 0.2859, 0.6818, 0.2859, 0.7208, 0.3182, 0.6784, 0.3346, 0.6818, 0.2859, 0.7208, 0.2636, 0.7208, 0.3182, 0.08634, 0.8103, 0.1244, 0.7817, 0.1244, 0.8229, 0.7424, 0.7858, 0.7424, 0.7317, 0.7785, 0.7628, 0.7424, 0.7858, 0.6949, 0.7572, 0.7424, 0.7317, 0.6949, 0.7572, 0.6978, 0.7141, 0.7424, 0.7317, 0.5959, 0.2491, 0.6341, 0.2595, 0.5972, 0.2897, 0.8526, 0.7494, 0.7972, 0.7485, 0.8266, 0.7141, 0.6436, 0.2209, 0.6784, 0.2418, 0.6341, 0.2595, 0.03958, 0.782, 0.08634, 0.8103, 0.04147, 0.8266, 0.03958, 0.782, 0.08833, 0.7556, 0.08634, 0.8103, 0.08833, 0.7556, 0.1244, 0.7817, 0.08634, 0.8103, 0.779, 0.8109, 0.7424, 0.7858, 0.7785, 0.7628, 0.779, 0.8109, 0.7316, 0.8364, 0.7424, 0.7858, 0.7316, 0.8364, 0.6978, 0.8061, 0.7424, 0.7858, 0.6949, 0.7572, 0.6548, 0.736, 0.6978, 0.7141, 0.6949, 0.7572, 0.6548, 0.79, 0.6548, 0.736, 0.8686, 0.8022, 0.8237, 0.7855, 0.8526, 0.7494, 0.0, 0.8034, 0.03958, 0.782, 0.04147, 0.8266, 0.0, 0.8034, 0.001989, 0.7487, 0.03958, 0.782, 0.001989, 0.7487, 0.04486, 0.7335, 0.03958, 0.782, 0.2597, 0.8179, 0.2906, 0.7718, 0.3138, 0.8208, 0.2906, 0.7718, 0.2597, 0.7308, 0.3138, 0.7337, 0.6774, 0.839, 0.6978, 0.8061, 0.7316, 0.8364, 0.6774, 0.839, 0.6548, 0.79, 0.6978, 0.8061, 0.8686, 0.8521, 0.8232, 0.8338, 0.8686, 0.8022, 0.8232, 0.8338, 0.8237, 0.7855, 0.8686, 0.8022, 0.2332, 0.8544, 0.2597, 0.8179, 0.2812, 0.8558, 0.2332, 0.8544, 0.2099, 0.8054, 0.2597, 0.8179, 0.2099, 0.8054, 0.2416, 0.7724, 0.2597, 0.8179, 0.8232, 0.8338, 0.779, 0.8007, 0.8237, 0.7855, 0.8232, 0.8338, 0.779, 0.8506, 0.779, 0.8007, 0.02751, 0.7017, 0.04486, 0.7335, 0.001989, 0.7487, 0.6119, 0.8988, 0.6177, 0.9309, 0.583, 0.9187, 0.6119, 0.8988, 0.583, 0.9187, 0.583, 0.8789, 0.555, 0.8648, 0.5495, 0.8987, 0.5302, 0.8786, 0.1078, 0.8585, 0.1078, 0.8917, 0.08239, 0.8636, 0.04999, 0.8266, 0.04844, 0.8448, 0.01887, 0.8426, 0.2328, 0.8558, 0.2671, 0.8565, 0.249, 0.8832, 0.1667, 0.5805, 0.1405, 0.5586, 0.1667, 0.5523, 0.05031, 0.876, 0.07399, 0.902, 0.03485, 0.907, 0.0, 0.8722, 0.01905, 0.8716, 0.005274, 0.9048, 0.2843, 0.8916, 0.2843, 0.9301, 0.2622, 0.9157, 0.005274, 0.9048, 0.01905, 0.8716, 0.03485, 0.907, 0.01905, 0.8716, 0.05031, 0.876, 0.03485, 0.907, 0.03485, 0.907, 0.06021, 0.9351, 0.02687, 0.9323, 0.03485, 0.907, 0.07399, 0.902, 0.06021, 0.9351, 0.07399, 0.902, 0.09347, 0.9238, 0.06021, 0.9351, 0.249, 0.9455, 0.2272, 0.9165, 0.2622, 0.9157, 0.249, 0.9455, 0.2099, 0.9436, 0.2272, 0.9165, 0.2272, 0.9165, 0.249, 0.8832, 0.2622, 0.9157, 0.2272, 0.9165, 0.2099, 0.8813, 0.249, 0.8832, 0.2099, 0.8813, 0.2328, 0.8558, 0.249, 0.8832, 0.249, 0.8832, 0.2843, 0.8916, 0.2622, 0.9157, 0.249, 0.8832, 0.2671, 0.8565, 0.2843, 0.8916, 0.3827, 0.451, 0.3543, 0.4701, 0.3558, 0.4406, 0.3502, 0.5039, 0.3358, 0.4733, 0.3543, 0.4701, 0.01887, 0.8426, 0.04844, 0.8448, 0.01905, 0.8716, 0.04844, 0.8448, 0.05031, 0.876, 0.01905, 0.8716, 0.08239, 0.8636, 0.07399, 0.902, 0.05031, 0.876, 0.08239, 0.8636, 0.1078, 0.8917, 0.07399, 0.902, 0.3792, 0.4902, 0.3543, 0.4701, 0.3827, 0.451, 0.04844, 0.8448, 0.08239, 0.8636, 0.05031, 0.876, 0.04844, 0.8448, 0.08221, 0.8345, 0.08239, 0.8636, 0.5495, 0.8987, 0.555, 0.9325, 0.5302, 0.9184, 0.3792, 0.4902, 0.3502, 0.5039, 0.3543, 0.4701, 0.3792, 0.4902, 0.3827, 0.526, 0.3502, 0.5039, 0.3827, 0.526, 0.3602, 0.531, 0.3502, 0.5039, 0.583, 0.8789, 0.5495, 0.8987, 0.555, 0.8648, 0.583, 0.8789, 0.583, 0.9187, 0.5495, 0.8987, 0.583, 0.9187, 0.555, 0.9325, 0.5495, 0.8987, 0.583, 0.9187, 0.5843, 0.9507, 0.555, 0.9325, 0.583, 0.9187, 0.6177, 0.9309, 0.5843, 0.9507, 0.5843, 0.8465, 0.583, 0.8789, 0.555, 0.8648, 0.5843, 0.8465, 0.6177, 0.8664, 0.583, 0.8789, 0.6177, 0.8664, 0.6119, 0.8988, 0.583, 0.8789, 0.8123, 0.2641, 0.7944, 0.3097, 0.7634, 0.2639, 0.7736, 0.3453, 0.7944, 0.3097, 0.8218, 0.3427, 0.8123, 0.2641, 0.7634, 0.2639, 0.7944, 0.2209, 0.8123, 0.2641, 0.7944, 0.2209, 0.8445, 0.2401, 0.8123, 0.2641, 0.8445, 0.2401, 0.8445, 0.295, 0.6965, 0.4394, 0.7362, 0.45, 0.6902, 0.4809, 0.331, 0.7203, 0.2833, 0.7308, 0.3098, 0.6939, 0.4276, 0.655, 0.3891, 0.6704, 0.4064, 0.6178, 0.5152, 0.6829, 0.4741, 0.6704, 0.5104, 0.6341, 0.237, 0.7181, 0.2121, 0.6763, 0.2545, 0.6926, 0.7772, 0.4765, 0.7861, 0.5246, 0.7376, 0.5027, 0.2821, 0.6554, 0.2386, 0.6395, 0.284, 0.608, 0.3891, 0.7977, 0.4089, 0.7535, 0.4324, 0.8014, 0.6989, 0.529, 0.7401, 0.5555, 0.6941, 0.5662, 0.4631, 0.8439, 0.4324, 0.8014, 0.4813, 0.8008, 0.4631, 0.8439, 0.4089, 0.842, 0.4324, 0.8014, 0.4089, 0.842, 0.3891, 0.7977, 0.4324, 0.8014, 0.4324, 0.8014, 0.4631, 0.7553, 0.4813, 0.8008, 0.4324, 0.8014, 0.4089, 0.7535, 0.4631, 0.7553, 0.4089, 0.7535, 0.4412, 0.7193, 0.4631, 0.7553, 0.4631, 0.7553, 0.5127, 0.7694, 0.4813, 0.8008, 0.4631, 0.7553, 0.4891, 0.7214, 0.5127, 0.7694, 0.5127, 0.7694, 0.5127, 0.8241, 0.4813, 0.8008, 0.331, 0.5938, 0.328, 0.6416, 0.284, 0.608, 0.328, 0.6416, 0.2821, 0.6554, 0.284, 0.608, 0.5127, 0.8241, 0.4631, 0.8439, 0.4813, 0.8008, 0.284, 0.608, 0.2386, 0.6395, 0.2416, 0.5917, 0.2386, 0.6395, 0.2099, 0.6277, 0.2416, 0.5917, 0.7376, 0.5027, 0.7401, 0.5555, 0.6989, 0.529, 0.7376, 0.5027, 0.7861, 0.5246, 0.7401, 0.5555, 0.7861, 0.5246, 0.7813, 0.5662, 0.7401, 0.5555, 0.4589, 0.6178, 0.4427, 0.5815, 0.4894, 0.5933, 0.2545, 0.6926, 0.2386, 0.6395, 0.2821, 0.6554, 0.2545, 0.6926, 0.2121, 0.6763, 0.2386, 0.6395, 0.6902, 0.4809, 0.6989, 0.529, 0.6633, 0.5201, 0.5104, 0.6341, 0.4589, 0.6178, 0.4894, 0.5933, 0.5104, 0.6341, 0.4741, 0.6704, 0.4589, 0.6178, 0.4741, 0.6704, 0.4276, 0.655, 0.4589, 0.6178, 0.3098, 0.6939, 0.2545, 0.6926, 0.2821, 0.6554, 0.3098, 0.6939, 0.2833, 0.7308, 0.2545, 0.6926, 0.2833, 0.7308, 0.237, 0.7181, 0.2545, 0.6926, 0.6902, 0.4809, 0.7376, 0.5027, 0.6989, 0.529, 0.6902, 0.4809, 0.7362, 0.45, 0.7376, 0.5027, 0.7362, 0.45, 0.7772, 0.4765, 0.7376, 0.5027, 0.4824, 0.7193, 0.4741, 0.6704, 0.5152, 0.6829, 0.4824, 0.7193, 0.4309, 0.7029, 0.4741, 0.6704, 0.4309, 0.7029, 0.4276, 0.655, 0.4741, 0.6704, 0.4309, 0.7029, 0.3891, 0.6704, 0.4276, 0.655, 0.4309, 0.7029, 0.3974, 0.7193, 0.3891, 0.6704, 0.7944, 0.2209, 0.7634, 0.2639, 0.7406, 0.2228, 0.7362, 0.45, 0.7838, 0.4394, 0.7772, 0.4765, 0.8218, 0.3427, 0.7944, 0.3097, 0.8445, 0.295, 0.7944, 0.3097, 0.8123, 0.2641, 0.8445, 0.295, 0.7634, 0.2639, 0.7406, 0.3116, 0.7208, 0.2673, 0.7634, 0.2639, 0.7944, 0.3097, 0.7406, 0.3116, 0.7944, 0.3097, 0.7736, 0.3453, 0.7406, 0.3116, 0.1543, 0.1138, 0.116, 0.1729, 0.08625, 0.09743, 0.07988, 0.2161, 0.116, 0.1729, 0.1486, 0.228, 0.1543, 0.1138, 0.08625, 0.09743, 0.1443, 0.04585, 0.1543, 0.1138, 0.1443, 0.04585, 0.2099, 0.0894, 0.1543, 0.1138, 0.2099, 0.0894, 0.1924, 0.1679, 0.9404, 0.7719, 0.9559, 0.7141, 0.9858, 0.7719, 0.02932, 0.08777, 0.04248, 0.1576, 0.0, 0.1279, 0.5438, 0.2209, 0.542, 0.2841, 0.4927, 0.2474, 0.8054, 0.1367, 0.8054, 0.1955, 0.7713, 0.1383, 0.8535, 0.9304, 0.779, 0.9491, 0.8033, 0.8837, 0.8535, 0.8521, 0.8535, 0.9304, 0.8033, 0.8837, 0.7713, 0.1383, 0.8054, 0.1955, 0.7523, 0.1999, 0.4927, 0.2474, 0.542, 0.2841, 0.4927, 0.3266, 0.542, 0.2841, 0.5438, 0.3556, 0.4927, 0.3266, 0.9744, 0.5667, 0.9371, 0.5286, 0.9744, 0.4857, 0.04248, 0.1576, 0.07988, 0.2161, 0.02972, 0.2033, 0.5959, 0.2522, 0.542, 0.2841, 0.5438, 0.2209, 0.5959, 0.2522, 0.5959, 0.3313, 0.542, 0.2841, 0.5959, 0.3313, 0.5438, 0.3556, 0.542, 0.2841, 0.5959, 0.3313, 0.5798, 0.4029, 0.5438, 0.3556, 0.2099, 0.0894, 0.1443, 0.04585, 0.1945, 0.02251, 0.1443, 0.04585, 0.1281, 0.0, 0.1945, 0.02251, 0.1443, 0.04585, 0.07082, 0.03055, 0.1281, 0.0, 0.1443, 0.04585, 0.08625, 0.09743, 0.07082, 0.03055, 0.08625, 0.09743, 0.02932, 0.08777, 0.07082, 0.03055, 0.1486, 0.228, 0.1924, 0.1679, 0.2099, 0.2076, 0.1486, 0.228, 0.116, 0.1729, 0.1924, 0.1679, 0.116, 0.1729, 0.1543, 0.1138, 0.1924, 0.1679, 0.08625, 0.09743, 0.04248, 0.1576, 0.02932, 0.08777, 0.08625, 0.09743, 0.116, 0.1729, 0.04248, 0.1576, 0.116, 0.1729, 0.07988, 0.2161, 0.04248, 0.1576, 0.5479, 0.0691, 0.5892, 0.04283, 0.5873, 0.09814, 0.6269, 0.02631, 0.5892, 0.04283, 0.5865, 0.0, 0.5479, 0.0691, 0.5873, 0.09814, 0.5369, 0.1147, 0.5479, 0.0691, 0.5369, 0.1147, 0.5077, 0.06954, 0.5479, 0.0691, 0.5077, 0.06954, 0.54, 0.02515, 0.386, 0.5875, 0.3451, 0.5829, 0.386, 0.5455, 0.1263, 0.5273, 0.08302, 0.5499, 0.09887, 0.5074, 0.9356, 0.09433, 0.9081, 0.1205, 0.8908, 0.07498, 0.03503, 0.5499, 0.0, 0.5162, 0.0452, 0.5207, 0.1263, 0.5273, 0.09887, 0.5074, 0.1405, 0.4813, 0.9356, 0.09433, 0.8908, 0.07498, 0.9355, 0.04687, 0.06199, 0.4776, 0.01584, 0.4737, 0.05137, 0.4313, 0.1328, 0.4332, 0.1027, 0.4521, 0.093, 0.4052, 0.8408, 0.7021, 0.7929, 0.7, 0.819, 0.6661, 0.819, 0.5776, 0.8496, 0.6201, 0.8007, 0.6206, 0.819, 0.5776, 0.8732, 0.5794, 0.8496, 0.6201, 0.8496, 0.6201, 0.819, 0.6661, 0.8007, 0.6206, 0.8496, 0.6201, 0.8732, 0.668, 0.819, 0.6661, 0.8732, 0.668, 0.8408, 0.7021, 0.819, 0.6661, 0.819, 0.6661, 0.7694, 0.6521, 0.8007, 0.6206, 0.819, 0.6661, 0.7929, 0.7, 0.7694, 0.6521, 0.8908, 0.01953, 0.8596, 0.04783, 0.8635, 0.003412, 0.7694, 0.6521, 0.7694, 0.5974, 0.8007, 0.6206, 0.093, 0.4052, 0.1027, 0.4521, 0.05137, 0.4313, 0.1027, 0.4521, 0.06199, 0.4776, 0.05137, 0.4313, 0.7694, 0.5974, 0.819, 0.5776, 0.8007, 0.6206, 0.05137, 0.4313, 0.01584, 0.4737, 0.006169, 0.4268, 0.9355, 0.04687, 0.8908, 0.01953, 0.9356, 0.0, 0.9355, 0.04687, 0.8908, 0.07498, 0.8908, 0.01953, 0.8908, 0.07498, 0.8596, 0.04783, 0.8908, 0.01953, 0.1405, 0.4813, 0.1027, 0.4521, 0.1328, 0.4332, 0.1405, 0.4813, 0.09887, 0.5074, 0.1027, 0.4521, 0.09887, 0.5074, 0.06199, 0.4776, 0.1027, 0.4521, 0.0452, 0.5207, 0.01584, 0.4737, 0.06199, 0.4776, 0.0452, 0.5207, 0.0, 0.5162, 0.01584, 0.4737, 0.8908, 0.07498, 0.8635, 0.09313, 0.8596, 0.04783, 0.8908, 0.07498, 0.9081, 0.1205, 0.8635, 0.09313, 0.5816, 0.1448, 0.6237, 0.1204, 0.6245, 0.1485, 0.09887, 0.5074, 0.0452, 0.5207, 0.06199, 0.4776, 0.09887, 0.5074, 0.08302, 0.5499, 0.0452, 0.5207, 0.08302, 0.5499, 0.03503, 0.5499, 0.0452, 0.5207, 0.386, 0.5455, 0.3451, 0.5829, 0.3358, 0.531, 0.9404, 0.8032, 0.9844, 0.7719, 0.9844, 0.826, 0.906, 0.9809, 0.8686, 0.9809, 0.8826, 0.9333, 0.4274, 0.2187, 0.3892, 0.2187, 0.4088, 0.1739, 0.5369, 0.1147, 0.5816, 0.1448, 0.538, 0.1485, 0.5369, 0.1147, 0.5873, 0.09814, 0.5816, 0.1448, 0.5873, 0.09814, 0.6237, 0.1204, 0.5816, 0.1448, 0.5865, 0.0, 0.5892, 0.04283, 0.54, 0.02515, 0.5892, 0.04283, 0.5479, 0.0691, 0.54, 0.02515, 0.5873, 0.09814, 0.6338, 0.07299, 0.6237, 0.1204, 0.5873, 0.09814, 0.5892, 0.04283, 0.6338, 0.07299, 0.5892, 0.04283, 0.6269, 0.02631, 0.6338, 0.07299, 0.6408, 0.9029, 0.6537, 0.9339, 0.6177, 0.9201, 0.6408, 0.9029, 0.6177, 0.9201, 0.6177, 0.8807, 0.8872, 0.1732, 0.8596, 0.1843, 0.872, 0.1465, 0.9501, 0.1932, 0.9206, 0.1843, 0.9466, 0.1582, 0.8872, 0.1732, 0.872, 0.1465, 0.9097, 0.1465, 0.1898, 0.9355, 0.1953, 0.9702, 0.1609, 0.9536, 0.1761, 0.2835, 0.1756, 0.2503, 0.2083, 0.2727, 0.8858, 0.4857, 0.9202, 0.4872, 0.9015, 0.5115, 0.8484, 0.5419, 0.8626, 0.5102, 0.8795, 0.5446, 0.1326, 0.9717, 0.1616, 0.9915, 0.1285, 0.9983, 0.9015, 0.5751, 0.8795, 0.5446, 0.9146, 0.5442, 0.9015, 0.5751, 0.8626, 0.5737, 0.8795, 0.5446, 0.8626, 0.5737, 0.8484, 0.5419, 0.8795, 0.5446, 0.8795, 0.5446, 0.9015, 0.5115, 0.9146, 0.5442, 0.8795, 0.5446, 0.8626, 0.5102, 0.9015, 0.5115, 0.8626, 0.5102, 0.8858, 0.4857, 0.9015, 0.5115, 0.9015, 0.5115, 0.9371, 0.5216, 0.9146, 0.5442, 0.9015, 0.5115, 0.9202, 0.4872, 0.9371, 0.5216, 0.9371, 0.5216, 0.9371, 0.5609, 0.9146, 0.5442, 0.9371, 0.5609, 0.9015, 0.5751, 0.9146, 0.5442, 0.2083, 0.2727, 0.1756, 0.2503, 0.2083, 0.24, 0.1756, 0.2503, 0.1761, 0.228, 0.2083, 0.24, 0.1609, 0.9536, 0.1616, 0.9915, 0.1326, 0.9717, 0.1609, 0.9536, 0.1953, 0.9702, 0.1616, 0.9915, 0.1953, 0.9702, 0.191, 1.0, 0.1616, 0.9915, 0.9097, 0.1465, 0.898, 0.1205, 0.9315, 0.1289, 0.9097, 0.1465, 0.872, 0.1465, 0.898, 0.1205, 0.7184, 0.1576, 0.7234, 0.1924, 0.6978, 0.1846, 0.7521, 0.1748, 0.7523, 0.2124, 0.7234, 0.1924, 0.9466, 0.1582, 0.9097, 0.1465, 0.9315, 0.1289, 0.9466, 0.1582, 0.9206, 0.1843, 0.9097, 0.1465, 0.9206, 0.1843, 0.8872, 0.1732, 0.9097, 0.1465, 0.7184, 0.1576, 0.7521, 0.1748, 0.7234, 0.1924, 0.7184, 0.1576, 0.7523, 0.1367, 0.7521, 0.1748, 0.1273, 0.937, 0.1609, 0.9536, 0.1326, 0.9717, 0.1273, 0.937, 0.1609, 0.9158, 0.1609, 0.9536, 0.1609, 0.9158, 0.1898, 0.9355, 0.1609, 0.9536, 0.9265, 0.2194, 0.9206, 0.1843, 0.9501, 0.1932, 0.9265, 0.2194, 0.8896, 0.2076, 0.9206, 0.1843, 0.8896, 0.2076, 0.8872, 0.1732, 0.9206, 0.1843, 0.8896, 0.2076, 0.8596, 0.1843, 0.8872, 0.1732, 0.8896, 0.2076, 0.8655, 0.2194, 0.8596, 0.1843, 0.1609, 0.9158, 0.1953, 0.909, 0.1898, 0.9355, 0.6341, 0.8465, 0.6537, 0.8702, 0.6177, 0.8807, 0.6537, 0.8702, 0.6408, 0.9029, 0.6177, 0.8807, 0.2029, 0.4711, 0.1405, 0.5135, 0.1497, 0.4441, 0.867, 0.2209, 0.9277, 0.2347, 0.892, 0.2776, 0.6633, 0.4425, 0.6633, 0.508, 0.6244, 0.4674, 0.2029, 0.4711, 0.1497, 0.4441, 0.2052, 0.4052, 0.867, 0.2209, 0.892, 0.2776, 0.8445, 0.272, 0.6628, 0.387, 0.7169, 0.3663, 0.7169, 0.4302, 0.3206, 0.2209, 0.3364, 0.271, 0.272, 0.2437, 0.2679, 0.3027, 0.3364, 0.3464, 0.272, 0.3721, 0.8047, 0.377, 0.8484, 0.4227, 0.7861, 0.455, 0.3206, 0.4184, 0.2425, 0.4192, 0.272, 0.3721, 0.2099, 0.2722, 0.272, 0.2437, 0.2679, 0.3027, 0.3364, 0.3464, 0.3206, 0.4184, 0.272, 0.3721, 0.892, 0.2776, 0.9277, 0.3503, 0.867, 0.3364, 0.3364, 0.3464, 0.3891, 0.3867, 0.3206, 0.4184, 0.3891, 0.3867, 0.3617, 0.4406, 0.3206, 0.4184, 0.2425, 0.2217, 0.272, 0.2437, 0.2099, 0.2722, 0.5302, 0.4683, 0.5738, 0.5083, 0.5307, 0.5496, 0.5738, 0.5083, 0.5771, 0.5776, 0.5307, 0.5496, 0.8484, 0.4227, 0.8306, 0.4916, 0.7861, 0.455, 0.2099, 0.3477, 0.2099, 0.2722, 0.2679, 0.3027, 0.2679, 0.3027, 0.3364, 0.271, 0.3364, 0.3464, 0.4734, 0.3862, 0.4927, 0.4394, 0.4338, 0.4246, 0.892, 0.2776, 0.867, 0.3364, 0.8445, 0.272, 0.6244, 0.4674, 0.5738, 0.5083, 0.5763, 0.4394, 0.4927, 0.2538, 0.4852, 0.3157, 0.4405, 0.2703, 0.6249, 0.5487, 0.5771, 0.5776, 0.5738, 0.5083, 0.8484, 0.5397, 0.8047, 0.5662, 0.7861, 0.5273, 0.4291, 0.3482, 0.4338, 0.4246, 0.3891, 0.3793, 0.2425, 0.4192, 0.2099, 0.3477, 0.272, 0.3721, 0.3364, 0.271, 0.3884, 0.3181, 0.3364, 0.3464, 0.4734, 0.3862, 0.4338, 0.4246, 0.4291, 0.3482, 0.6244, 0.4674, 0.6249, 0.5487, 0.5738, 0.5083, 0.4927, 0.2538, 0.4405, 0.2703, 0.4635, 0.2209, 0.4405, 0.2703, 0.4852, 0.3157, 0.4291, 0.3482, 0.8484, 0.5397, 0.7861, 0.5273, 0.8306, 0.4916, 0.3891, 0.2646, 0.3884, 0.3181, 0.3364, 0.271, 0.8306, 0.4916, 0.7861, 0.5273, 0.7861, 0.455, 0.2099, 0.3477, 0.2679, 0.3027, 0.272, 0.3721, 0.272, 0.2437, 0.3364, 0.271, 0.2679, 0.3027, 0.6628, 0.387, 0.7169, 0.4302, 0.66, 0.4376, 0.4405, 0.2703, 0.4291, 0.3482, 0.3974, 0.3091, 0.6633, 0.508, 0.6249, 0.5487, 0.6244, 0.4674, 0.4852, 0.3157, 0.4734, 0.3862, 0.4291, 0.3482, 0.3884, 0.3181, 0.3891, 0.3867, 0.3364, 0.3464, 0.2029, 0.4711, 0.2052, 0.5523, 0.1405, 0.5135, 0.5763, 0.4394, 0.5738, 0.5083, 0.5302, 0.4683, 0.6758, 0.1944, 0.6978, 0.1861, 0.686, 0.2111, 0.8323, 0.1591, 0.849, 0.1511, 0.8454, 0.1783, 0.6758, 0.1944, 0.686, 0.2111, 0.6582, 0.2097, 0.6758, 0.1944, 0.6582, 0.2097, 0.653, 0.1839, 0.6758, 0.1944, 0.653, 0.1839, 0.6774, 0.1693, 0.8323, 0.1591, 0.8454, 0.1783, 0.8198, 0.1808, 0.7357, 0.3955, 0.739, 0.3722, 0.7599, 0.3888, 0.721, 0.4315, 0.7241, 0.4158, 0.7421, 0.4369, 0.6758, 0.1469, 0.653, 0.156, 0.6582, 0.1367, 0.8323, 0.1591, 0.8198, 0.1808, 0.8075, 0.1551, 0.7357, 0.3955, 0.7599, 0.3888, 0.7507, 0.4157, 0.5838, 0.1551, 0.6066, 0.1485, 0.5923, 0.1715, 0.5733, 0.2012, 0.5861, 0.1986, 0.5905, 0.2194, 0.6104, 0.2136, 0.6072, 0.1912, 0.6316, 0.1957, 0.8296, 0.2016, 0.8077, 0.2119, 0.8054, 0.1987, 0.5905, 0.2194, 0.5861, 0.1986, 0.6104, 0.2136, 0.5861, 0.1986, 0.6072, 0.1912, 0.6104, 0.2136, 0.5923, 0.1715, 0.6204, 0.1697, 0.6072, 0.1912, 0.5923, 0.1715, 0.6066, 0.1485, 0.6204, 0.1697, 0.6066, 0.1485, 0.6316, 0.152, 0.6204, 0.1697, 0.5861, 0.1986, 0.5923, 0.1715, 0.6072, 0.1912, 0.5861, 0.1986, 0.5724, 0.1774, 0.5923, 0.1715, 0.653, 0.156, 0.6342, 0.1718, 0.6338, 0.1513, 0.7421, 0.4369, 0.7507, 0.4157, 0.7662, 0.4314, 0.7421, 0.4369, 0.7241, 0.4158, 0.7507, 0.4157, 0.7241, 0.4158, 0.7357, 0.3955, 0.7507, 0.4157, 0.7599, 0.3888, 0.739, 0.3722, 0.7662, 0.3663, 0.9738, 0.3472, 0.9507, 0.3387, 0.9655, 0.3201, 0.8256, 0.1367, 0.8323, 0.1591, 0.8075, 0.1551, 0.8198, 0.1808, 0.8296, 0.2016, 0.8054, 0.1987, 0.8198, 0.1808, 0.8454, 0.1783, 0.8296, 0.2016, 0.8454, 0.1783, 0.849, 0.1944, 0.8296, 0.2016, 0.6774, 0.1693, 0.653, 0.156, 0.6758, 0.1469, 0.6774, 0.1693, 0.653, 0.1839, 0.653, 0.156, 0.653, 0.1839, 0.6342, 0.1718, 0.653, 0.156, 0.653, 0.1839, 0.6338, 0.1964, 0.6342, 0.1718, 0.653, 0.1839, 0.6582, 0.2097, 0.6338, 0.1964, 0.7169, 0.3889, 0.7357, 0.3955, 0.7241, 0.4158, 0.7169, 0.3889, 0.739, 0.3722, 0.7357, 0.3955, 0.9738, 0.3729, 0.9504, 0.3635, 0.9738, 0.3472, 0.9504, 0.3635, 0.9507, 0.3387, 0.9738, 0.3472, 0.6978, 0.1582, 0.6774, 0.1693, 0.6758, 0.1469, 0.6978, 0.1582, 0.6978, 0.1861, 0.6774, 0.1693, 0.6978, 0.1861, 0.6758, 0.1944, 0.6774, 0.1693, 0.9504, 0.3635, 0.9277, 0.3465, 0.9507, 0.3387, 0.9504, 0.3635, 0.9277, 0.3721, 0.9277, 0.3465, 0.849, 0.1511, 0.8323, 0.1591, 0.8256, 0.1367, 0.6381, 0.3831, 0.6204, 0.3678, 0.648, 0.3663, 0.5247, 0.191, 0.508, 0.1992, 0.5114, 0.1719, 0.6381, 0.3831, 0.648, 0.3663, 0.66, 0.3913, 0.6381, 0.3831, 0.66, 0.3913, 0.6398, 0.4083, 0.6381, 0.3831, 0.6398, 0.4083, 0.6153, 0.3937, 0.5247, 0.191, 0.5114, 0.1719, 0.537, 0.1692, 0.5016, 0.8806, 0.4786, 0.8884, 0.488, 0.8616, 0.7612, 0.881, 0.7446, 0.8642, 0.7704, 0.8576, 0.5965, 0.4058, 0.6153, 0.4216, 0.5959, 0.4261, 0.5247, 0.191, 0.537, 0.1692, 0.5495, 0.1948, 0.5016, 0.8806, 0.488, 0.8616, 0.5164, 0.862, 0.1944, 0.5774, 0.1833, 0.5704, 0.1944, 0.5523, 0.3052, 0.9505, 0.2843, 0.9377, 0.3052, 0.9278, 0.3052, 0.9278, 0.2843, 0.9377, 0.2865, 0.9097, 0.5651, 0.1715, 0.5513, 0.1513, 0.5724, 0.1522, 0.5164, 0.862, 0.488, 0.8616, 0.5031, 0.8439, 0.1667, 0.5649, 0.1833, 0.5523, 0.1833, 0.5768, 0.5495, 0.1948, 0.5651, 0.1715, 0.5724, 0.1949, 0.5495, 0.1948, 0.537, 0.1692, 0.5651, 0.1715, 0.537, 0.1692, 0.5513, 0.1513, 0.5651, 0.1715, 0.7704, 0.8576, 0.7446, 0.8642, 0.7563, 0.839, 0.5247, 0.8891, 0.5016, 0.8806, 0.5164, 0.862, 0.5595, 0.2157, 0.5495, 0.1948, 0.5724, 0.1949, 0.5595, 0.2157, 0.5315, 0.2134, 0.5495, 0.1948, 0.5315, 0.2134, 0.5247, 0.191, 0.5495, 0.1948, 0.537, 0.1692, 0.527, 0.1485, 0.5513, 0.1513, 0.537, 0.1692, 0.5114, 0.1719, 0.527, 0.1485, 0.5114, 0.1719, 0.5077, 0.1558, 0.527, 0.1485, 0.6153, 0.3937, 0.6153, 0.4216, 0.5965, 0.4058, 0.6153, 0.3937, 0.6398, 0.4083, 0.6153, 0.4216, 0.6398, 0.4083, 0.6381, 0.4305, 0.6153, 0.4216, 0.6398, 0.4083, 0.66, 0.4191, 0.6381, 0.4305, 0.6398, 0.4083, 0.66, 0.3913, 0.66, 0.4191, 0.7446, 0.8919, 0.7612, 0.881, 0.7704, 0.9024, 0.7446, 0.8919, 0.7446, 0.8642, 0.7612, 0.881, 0.5247, 0.9148, 0.5013, 0.9054, 0.5247, 0.8891, 0.5013, 0.9054, 0.5016, 0.8806, 0.5247, 0.8891, 0.5959, 0.3811, 0.6153, 0.3937, 0.5965, 0.4058, 0.5959, 0.3811, 0.6204, 0.3678, 0.6153, 0.3937, 0.6204, 0.3678, 0.6381, 0.3831, 0.6153, 0.3937, 0.5013, 0.9054, 0.4786, 0.8884, 0.5016, 0.8806, 0.5013, 0.9054, 0.4786, 0.9141, 0.4786, 0.8884, 0.508, 0.1992, 0.5247, 0.191, 0.5315, 0.2134, 0.4479, 0.9246, 0.4786, 0.913, 0.462, 0.9479, 0.357, 0.6464, 0.331, 0.6465, 0.352, 0.6142, 0.4479, 0.9246, 0.462, 0.9479, 0.4233, 0.946, 0.4479, 0.9246, 0.4233, 0.946, 0.4159, 0.9099, 0.4479, 0.9246, 0.4159, 0.9099, 0.4501, 0.8894, 0.357, 0.6464, 0.352, 0.6142, 0.3859, 0.6264, 0.9677, 0.05136, 0.9356, 0.06226, 0.9486, 0.02476, 0.8919, 0.8866, 0.8686, 0.8632, 0.9047, 0.8538, 0.9196, 0.9333, 0.9047, 0.9166, 0.9434, 0.9143, 0.4479, 0.8582, 0.4159, 0.8709, 0.4233, 0.8439, 0.357, 0.6464, 0.3859, 0.6264, 0.3859, 0.6663, 0.9677, 0.05136, 0.9486, 0.02476, 0.9885, 0.02541, 0.8919, 0.8866, 0.9047, 0.8538, 0.9271, 0.8869, 0.5472, 0.4029, 0.5472, 0.4362, 0.5218, 0.408, 0.1357, 0.585, 0.1202, 0.5753, 0.1357, 0.5499, 0.2021, 0.3178, 0.1756, 0.3395, 0.1756, 0.3003, 0.203, 0.2835, 0.2021, 0.3178, 0.1756, 0.3003, 0.9271, 0.8869, 0.9047, 0.8538, 0.9434, 0.8516, 0.9047, 0.8538, 0.9196, 0.8266, 0.9434, 0.8516, 0.203, 0.347, 0.1756, 0.3395, 0.2021, 0.3178, 0.9885, 0.02541, 0.9486, 0.02476, 0.9698, 0.0, 0.5117, 0.4029, 0.5218, 0.4368, 0.4927, 0.4368, 0.4159, 0.8709, 0.3897, 0.893, 0.3891, 0.8643, 0.9434, 0.9143, 0.9047, 0.9166, 0.9271, 0.8869, 0.9047, 0.9166, 0.8919, 0.8866, 0.9271, 0.8869, 0.9047, 0.8538, 0.885, 0.8279, 0.9196, 0.8266, 0.9047, 0.8538, 0.8686, 0.8632, 0.885, 0.8279, 1.0, 0.06332, 0.9677, 0.05136, 0.9885, 0.02541, 0.3859, 0.6986, 0.352, 0.6787, 0.3859, 0.6663, 0.352, 0.6787, 0.357, 0.6464, 0.3859, 0.6663, 0.3859, 0.6264, 0.352, 0.6142, 0.3859, 0.5943, 0.352, 0.6142, 0.3571, 0.5917, 0.3859, 0.5943, 0.4501, 0.8894, 0.4159, 0.8709, 0.4479, 0.8582, 0.4501, 0.8894, 0.4159, 0.9099, 0.4159, 0.8709, 0.4159, 0.9099, 0.3897, 0.893, 0.4159, 0.8709, 0.4159, 0.9099, 0.3891, 0.9274, 0.3897, 0.893, 0.4159, 0.9099, 0.4233, 0.946, 0.3891, 0.9274, 0.8686, 0.9019, 0.8919, 0.8866, 0.9047, 0.9166, 0.8686, 0.9019, 0.8686, 0.8632, 0.8919, 0.8866, 1.0, 0.09924, 0.9673, 0.08609, 1.0, 0.06332, 0.9673, 0.08609, 0.9677, 0.05136, 1.0, 0.06332, 0.4786, 0.8739, 0.4501, 0.8894, 0.4479, 0.8582, 0.4786, 0.8739, 0.4786, 0.913, 0.4501, 0.8894, 0.4786, 0.913, 0.4479, 0.9246, 0.4501, 0.8894, 0.9673, 0.08609, 0.9356, 0.06226, 0.9677, 0.05136, 0.9673, 0.08609, 0.9356, 0.09818, 0.9356, 0.06226, 0.331, 0.6465, 0.357, 0.6464, 0.352, 0.6787, 0.3458, 0.9453, 0.3765, 0.9337, 0.3599, 0.9687, 0.8722, 0.4512, 0.8489, 0.4626, 0.8536, 0.4244, 0.3458, 0.9453, 0.3599, 0.9687, 0.3212, 0.9668, 0.3458, 0.9453, 0.3212, 0.9668, 0.3138, 0.9306, 0.3458, 0.9453, 0.3138, 0.9306, 0.348, 0.9102, 0.8722, 0.4512, 0.8536, 0.4244, 0.8894, 0.4207, 0.9599, 0.2722, 0.9277, 0.2831, 0.9408, 0.2456, 0.3458, 0.8789, 0.3138, 0.8916, 0.3212, 0.8646, 0.8722, 0.4512, 0.8894, 0.4207, 0.9068, 0.4565, 0.9599, 0.2722, 0.9408, 0.2456, 0.9806, 0.2463, 0.946, 0.5776, 0.9372, 0.5936, 0.911, 0.5795, 0.7141, 0.854, 0.7446, 0.8697, 0.7166, 0.8857, 0.6557, 0.8885, 0.6823, 0.8668, 0.6823, 0.906, 0.5538, 0.4029, 0.5742, 0.4304, 0.5472, 0.4304, 0.9261, 0.6229, 0.9372, 0.6563, 0.8993, 0.6449, 0.8817, 0.5989, 0.8993, 0.6061, 0.8732, 0.6308, 0.7446, 0.9089, 0.7276, 0.9435, 0.7141, 0.9208, 0.8732, 0.6308, 0.8993, 0.6061, 0.8993, 0.6449, 0.8993, 0.6061, 0.9261, 0.6229, 0.8993, 0.6449, 0.8993, 0.6449, 0.911, 0.681, 0.8817, 0.6648, 0.8993, 0.6449, 0.9372, 0.6563, 0.911, 0.681, 0.9372, 0.6563, 0.946, 0.6843, 0.911, 0.681, 0.6891, 0.9417, 0.6823, 0.906, 0.7141, 0.9208, 0.6891, 0.9417, 0.6548, 0.9228, 0.6823, 0.906, 0.6548, 0.9228, 0.6557, 0.8885, 0.6823, 0.906, 0.6823, 0.906, 0.7166, 0.8857, 0.7141, 0.9208, 0.6823, 0.906, 0.6823, 0.8668, 0.7166, 0.8857, 0.6823, 0.8668, 0.7141, 0.854, 0.7166, 0.8857, 0.7166, 0.8857, 0.7446, 0.9089, 0.7141, 0.9208, 0.7166, 0.8857, 0.7446, 0.8697, 0.7446, 0.9089, 0.9286, 0.4238, 0.9093, 0.3956, 0.9389, 0.3969, 0.8755, 0.3917, 0.906, 0.377, 0.9093, 0.3956, 0.911, 0.5795, 0.9372, 0.5936, 0.8993, 0.6061, 0.9372, 0.5936, 0.9261, 0.6229, 0.8993, 0.6061, 0.6548, 0.8593, 0.6823, 0.8668, 0.6557, 0.8885, 0.9806, 0.2463, 0.9408, 0.2456, 0.9619, 0.2209, 0.6891, 0.839, 0.7141, 0.854, 0.6823, 0.8668, 0.9068, 0.4565, 0.9286, 0.4238, 0.9389, 0.4566, 0.9068, 0.4565, 0.8894, 0.4207, 0.9286, 0.4238, 0.8894, 0.4207, 0.9093, 0.3956, 0.9286, 0.4238, 0.2054, 0.3781, 0.1756, 0.3648, 0.2054, 0.347, 0.2054, 0.3781, 0.1781, 0.4036, 0.1756, 0.3648, 0.9922, 0.2842, 0.9599, 0.2722, 0.9806, 0.2463, 0.9209, 0.4857, 0.9068, 0.4565, 0.9389, 0.4566, 0.9209, 0.4857, 0.8817, 0.4825, 0.9068, 0.4565, 0.8817, 0.4825, 0.8722, 0.4512, 0.9068, 0.4565, 0.8894, 0.4207, 0.8755, 0.3917, 0.9093, 0.3956, 0.8894, 0.4207, 0.8536, 0.4244, 0.8755, 0.3917, 0.8536, 0.4244, 0.8484, 0.402, 0.8755, 0.3917, 0.348, 0.9102, 0.3138, 0.8916, 0.3458, 0.8789, 0.9922, 0.3201, 0.9595, 0.307, 0.9922, 0.2842, 0.9595, 0.307, 0.9599, 0.2722, 0.9922, 0.2842, 0.3765, 0.8947, 0.348, 0.9102, 0.3458, 0.8789, 0.3765, 0.8947, 0.3765, 0.9337, 0.348, 0.9102, 0.3765, 0.9337, 0.3458, 0.9453, 0.348, 0.9102, 0.9595, 0.307, 0.9277, 0.2831, 0.9599, 0.2722, 0.9595, 0.307, 0.9277, 0.3191, 0.9277, 0.2831, 0.8489, 0.4626, 0.8722, 0.4512, 0.8817, 0.4825, 0.7618, 0.646, 0.7694, 0.6881, 0.7239, 0.6721, 0.7618, 0.646, 0.7239, 0.6721, 0.7239, 0.62, 0.5634, 0.77, 0.5737, 0.7281, 0.6087, 0.7621, 0.5302, 0.8329, 0.5387, 0.8049, 0.5676, 0.8465, 0.6873, 0.6016, 0.6801, 0.646, 0.6548, 0.6196, 0.5634, 0.77, 0.6087, 0.7621, 0.5871, 0.8095, 0.5302, 0.4812, 0.5302, 0.5247, 0.497, 0.4878, 0.4545, 0.4394, 0.4525, 0.4632, 0.4138, 0.4603, 0.7114, 0.01964, 0.7512, 0.04013, 0.7146, 0.06113, 0.6351, 0.06474, 0.6697, 0.03633, 0.6697, 0.08764, 0.6125, 0.8408, 0.6376, 0.8037, 0.6493, 0.8371, 0.455, 0.5041, 0.486, 0.5381, 0.4347, 0.5447, 0.3891, 0.4991, 0.414, 0.4984, 0.396, 0.5418, 0.7512, 0.09145, 0.729, 0.1367, 0.7114, 0.1069, 0.396, 0.5418, 0.414, 0.4984, 0.4347, 0.5447, 0.414, 0.4984, 0.455, 0.5041, 0.4347, 0.5447, 0.4347, 0.5447, 0.4679, 0.5815, 0.4243, 0.5779, 0.4347, 0.5447, 0.486, 0.5381, 0.4679, 0.5815, 0.486, 0.5381, 0.5115, 0.5668, 0.4679, 0.5815, 0.6787, 0.1343, 0.6697, 0.08764, 0.7114, 0.1069, 0.6787, 0.1343, 0.6338, 0.1095, 0.6697, 0.08764, 0.6338, 0.1095, 0.6351, 0.06474, 0.6697, 0.08764, 0.6697, 0.08764, 0.7146, 0.06113, 0.7114, 0.1069, 0.6697, 0.08764, 0.6697, 0.03633, 0.7146, 0.06113, 0.6697, 0.03633, 0.7114, 0.01964, 0.7146, 0.06113, 0.7146, 0.06113, 0.7512, 0.09145, 0.7114, 0.1069, 0.7146, 0.06113, 0.7512, 0.04013, 0.7512, 0.09145, 0.896, 0.7585, 0.9027, 0.8028, 0.8686, 0.7844, 0.9404, 0.8266, 0.896, 0.8265, 0.9027, 0.8028, 0.4138, 0.4603, 0.4525, 0.4632, 0.414, 0.4984, 0.4525, 0.4632, 0.455, 0.5041, 0.414, 0.4984, 0.497, 0.4878, 0.486, 0.5381, 0.455, 0.5041, 0.497, 0.4878, 0.5302, 0.5247, 0.486, 0.5381, 0.5302, 0.5247, 0.5115, 0.5668, 0.486, 0.5381, 0.5871, 0.8095, 0.6376, 0.8037, 0.6125, 0.8408, 0.5871, 0.8095, 0.6087, 0.7621, 0.6376, 0.8037, 0.6087, 0.7621, 0.6493, 0.7602, 0.6376, 0.8037, 0.6338, 0.02651, 0.6697, 0.03633, 0.6351, 0.06474, 0.4274, 0.2154, 0.459, 0.1739, 0.4687, 0.2154, 0.6787, 0.0, 0.7114, 0.01964, 0.6697, 0.03633, 0.9403, 0.7324, 0.896, 0.7585, 0.9026, 0.7141, 0.9403, 0.7324, 0.9404, 0.7846, 0.896, 0.7585, 0.9404, 0.7846, 0.9027, 0.8028, 0.896, 0.7585, 0.4525, 0.4632, 0.497, 0.4878, 0.455, 0.5041, 0.4525, 0.4632, 0.4967, 0.4498, 0.497, 0.4878, 0.6801, 0.646, 0.6873, 0.6902, 0.6548, 0.6718, 0.5676, 0.8465, 0.5871, 0.8095, 0.6125, 0.8408, 0.5676, 0.8465, 0.5387, 0.8049, 0.5871, 0.8095, 0.5387, 0.8049, 0.5634, 0.77, 0.5871, 0.8095, 0.6087, 0.7621, 0.6242, 0.7223, 0.6493, 0.7602, 0.6087, 0.7621, 0.5737, 0.7281, 0.6242, 0.7223, 0.9404, 0.7846, 0.9404, 0.8266, 0.9027, 0.8028, 0.7239, 0.62, 0.6801, 0.646, 0.6873, 0.6016, 0.7239, 0.62, 0.7239, 0.6721, 0.6801, 0.646, 0.7239, 0.6721, 0.6873, 0.6902, 0.6801, 0.646, 0.7239, 0.6721, 0.7256, 0.7141, 0.6873, 0.6902, 0.7239, 0.6721, 0.7694, 0.6881, 0.7256, 0.7141, 0.5305, 0.7545, 0.5634, 0.77, 0.5387, 0.8049, 0.5305, 0.7545, 0.5737, 0.7281, 0.5634, 0.77, 0.7256, 0.5776, 0.7694, 0.6037, 0.7239, 0.62, 0.7694, 0.6037, 0.7618, 0.646, 0.7239, 0.62])
me_icosphere.materials.append(mat_material)
me_icosphere.use_remesh_preserve_volume = False
me_icosphere.use_remesh_preserve_attributes = False
me_icosphere.use_mirror_vertex_groups = False
me_icosphere.update()

# ---- objects
ob_icosphere = bpy.data.objects.new('Icosphere', me_icosphere)
ob_lamp = bpy.data.objects.new('Lamp', light_lamp)
ob_camera = bpy.data.objects.new('Camera', cam_camera)

# ---- transforms, parenting, visibility, modifiers, constraints
ob_icosphere.location = (0.0, 0.0, 0.0)
ob_icosphere.rotation_euler = (1.571, -0.0, 0.0)
ob_icosphere.lineart.crease_threshold = 0.0
ob_lamp.location = (4.076, 1.005, 5.904)
ob_lamp.rotation_euler = (0.6503, 0.05522, 1.866)
ob_lamp.lock_rotations_4d = False
ob_lamp.empty_display_type = 'ARROWS'
ob_lamp.color = (0.0, 0.0, 0.0, 0.0)
ob_lamp.lineart.crease_threshold = 0.0
ob_camera.location = (7.481, -6.508, 5.344)
ob_camera.rotation_euler = (1.109, 0.01082, 0.8149)
ob_camera.lock_rotations_4d = False
ob_camera.empty_display_type = 'ARROWS'
ob_camera.color = (0.0, 0.0, 0.0, 0.0)
ob_camera.display_type = 'WIRE'
ob_camera.lineart.crease_threshold = 0.0

# ---- collection membership
col_collection_1.objects.link(ob_icosphere)
col_collection_1.objects.link(ob_lamp)
col_collection_1.objects.link(ob_camera)

# ---- scene / render settings (as saved in the file)
scene.camera = ob_camera
scene.frame_start = 1; scene.frame_end = 250; scene.frame_set(1)
scene.render.engine = 'BLENDER_EEVEE_NEXT'
scene.render.resolution_percentage = 50
scene.render.dither_intensity = 0.0
scene.cycles.use_denoising = False
scene.cycles.samples = 128
scene.cycles.sampling_pattern = 'TABULATED_SOBOL'
scene.cycles.light_sampling_threshold = 0.0
scene.cycles.use_adaptive_sampling = False
scene.cycles.use_light_tree = False
scene.cycles.blur_glossy = 0.0
scene.cycles.sample_clamp_indirect = 0.0
scene.view_settings.view_transform = 'Standard'
bpy.context.view_layer.update()
